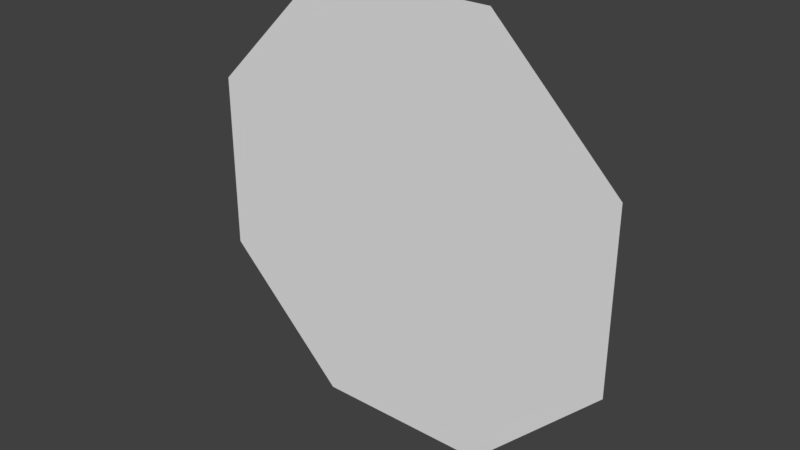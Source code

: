 # Source: Stone.blend  (saved by Blender 2.78.0; exported with 4.5.12 LTS)
import bpy
from mathutils import Matrix  # noqa: F401  (used for matrix-valued properties, if any)

bpy.ops.wm.read_factory_settings(use_empty=True)
scene = bpy.context.scene
scene.name = 'Scene'

# ---- collections
col_collection_1 = bpy.data.collections.new('Collection 1'); scene.collection.children.link(col_collection_1)

# ---- world
world_world = bpy.data.worlds.new('World'); scene.world = world_world
world_world.color = (0.05088, 0.05088, 0.05088)
world_world.use_sun_shadow = False
world_world.sun_shadow_jitter_overblur = 0.0
world_world.cycles.sampling_method = 'MANUAL'

# ---- meshes
me_plane = bpy.data.meshes.new('Plane')
me_plane.from_pydata([(-0.1913, 0.0, 0.03806), (-0.4619, -2.98e-08, 0.3087), (-0.4619, 1.776e-15, 0.6913), (-0.1913, 2.98e-08, 0.9619), (0.1913, 0.0, 0.9619), (0.4619, 2.98e-08, 0.6913), (0.4619, -4.441e-16, 0.3087), (0.1913, -2.98e-08, 0.03806)], [], [(1, 2, 3, 4, 5, 6, 7, 0)])
me_plane.use_remesh_preserve_volume = False
me_plane.use_remesh_preserve_attributes = False
me_plane.use_mirror_vertex_groups = False
me_plane.update()

# ---- objects
ob_plane = bpy.data.objects.new('Plane', me_plane)

# ---- transforms, parenting, visibility, modifiers, constraints
ob_plane.location = (0.0, 0.0, 0.0)
ob_plane.lineart.crease_threshold = 0.0

# ---- collection membership
col_collection_1.objects.link(ob_plane)

# ---- scene / render settings (as saved in the file)
scene.frame_start = 1; scene.frame_end = 250; scene.frame_set(1)
scene.render.engine = 'BLENDER_EEVEE_NEXT'
scene.render.resolution_percentage = 50
scene.render.dither_intensity = 0.0
scene.cycles.use_denoising = False
scene.cycles.samples = 128
scene.cycles.sampling_pattern = 'TABULATED_SOBOL'
scene.cycles.light_sampling_threshold = 0.0
scene.cycles.use_adaptive_sampling = False
scene.cycles.use_light_tree = False
scene.cycles.blur_glossy = 0.0
scene.cycles.sample_clamp_indirect = 0.0
scene.view_settings.view_transform = 'Standard'
bpy.context.view_layer.update()

# ---- added for rendering (the .blend has no active camera and no usable light): camera, sun
cam_auto = bpy.data.cameras.new('AutoCamera')
cam_auto.lens = 50.0
cam_auto.sensor_width = 36.0
cam_auto.clip_end = 1000.0
ob_auto_camera = bpy.data.objects.new('AutoCamera', cam_auto)
scene.collection.objects.link(ob_auto_camera)
ob_auto_camera.location = (1.20886, -1.45064, 1.46709)
ob_auto_camera.rotation_euler = (1.09748, -7.21219e-08, 0.694738)
scene.camera = ob_auto_camera
light_auto_sun = bpy.data.lights.new('AutoSun', 'SUN')
light_auto_sun.energy = 3.0
light_auto_sun.angle = 0.0523599
ob_auto_sun = bpy.data.objects.new('AutoSun', light_auto_sun)
scene.collection.objects.link(ob_auto_sun)
ob_auto_sun.rotation_euler = (0.872665, 0.174533, 0.523599)
bpy.context.view_layer.update()
